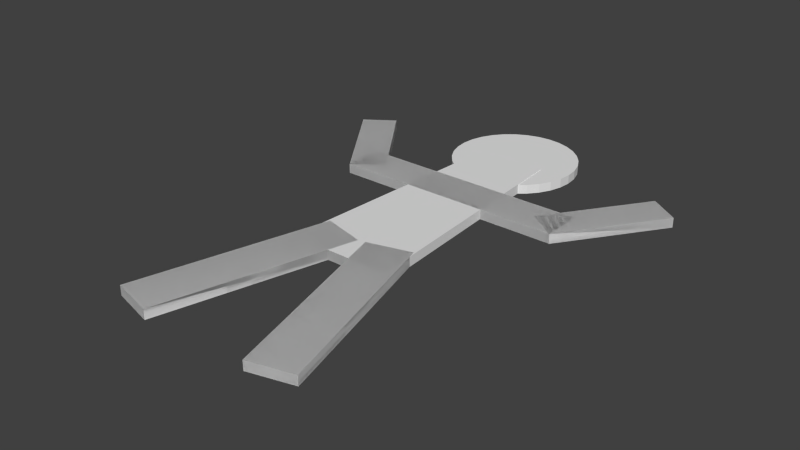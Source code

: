 # Source: humanoid.blend  (saved by Blender 2.75.0; exported with 4.5.12 LTS)
import bpy
from mathutils import Matrix  # noqa: F401  (used for matrix-valued properties, if any)

bpy.ops.wm.read_factory_settings(use_empty=True)
scene = bpy.context.scene
scene.name = 'Scene'

# ---- collections
col_collection_1 = bpy.data.collections.new('Collection 1'); scene.collection.children.link(col_collection_1)

# ---- materials (node trees are filled in below, after node groups)
mat_material = bpy.data.materials.new('Material')
mat_material.alpha_threshold = 0.0
mat_material.use_transparent_shadow = False
mat_material.roughness = 0.5
mat_material.line_color = (0.0, 0.0, 0.0, 1.0)

# ---- material node trees

# ---- world
world_world = bpy.data.worlds.new('World'); scene.world = world_world
world_world.color = (0.05088, 0.05088, 0.05088)
world_world.use_sun_shadow = False
world_world.sun_shadow_jitter_overblur = 0.0
world_world.cycles.sampling_method = 'MANUAL'
world_world.cycles.sample_map_resolution = 256

# ---- meshes
me_cube = bpy.data.meshes.new('Cube')
me_cube.from_pydata([(-0.07203, -2.086e-08, -0.4772), (0.1064, 7.296e-09, 0.1669), (-0.1064, 7.296e-09, 0.1669), (-0.0253, -2.171e-08, -0.4966), (-0.04962, -2.138e-08, -0.4892), (0.1064, 0.02, 0.1669), (-0.1064, 0.02, 0.1669), (-6.22e-08, -2.182e-08, -0.4991), (-0.00743, 4.65e-09, 0.1064), (-0.1122, 2.175e-08, 0.4976), (-0.2022, 2.07e-08, 0.4735), (-0.09739, 3.597e-09, 0.08228), (-0.00743, 0.02, 0.1064), (-0.1122, 0.02, 0.4976), (-0.2022, 0.02, 0.4735), (-0.09739, 0.02, 0.08228), (0.09739, 3.461e-09, 0.07919), (0.2022, 2.056e-08, 0.4704), (0.1122, 2.161e-08, 0.4945), (0.00743, 4.515e-09, 0.1033), (0.09739, 0.02, 0.07919), (0.2022, 0.02, 0.4704), (0.1122, 0.02, 0.4945), (0.00743, 0.02, 0.1033), (0.2395, 0.02, -0.1299), (-0.2407, 0.02, -0.1299), (-0.2407, 0.02, -0.2139), (0.2395, 0.02, -0.2139), (0.3193, 0.02, -0.3716), (0.1792, 0.02, -0.1716), (0.2398, 0.02, -0.1291), (0.3799, 0.02, -0.3292), (0.3193, -1.625e-08, -0.3716), (0.1792, -7.499e-09, -0.1716), (0.2398, -5.645e-09, -0.1291), (0.3799, -1.439e-08, -0.3292), (-0.2398, -5.649e-09, -0.1292), (-0.3799, -1.44e-08, -0.3293), (-0.3193, -1.625e-08, -0.3717), (-0.1792, -7.503e-09, -0.1716), (-0.2398, 0.02, -0.1292), (-0.3799, 0.02, -0.3293), (-0.3193, 0.02, -0.3717), (-0.1792, 0.02, -0.1716), (0.07231, -1.552e-08, -0.355), (0.1064, 7.296e-09, 0.1669), (-0.07231, -1.552e-08, -0.355), (0.07231, 0.02, -0.355), (-0.1064, 7.296e-09, 0.1669), (0.1064, 0.02, 0.1669), (-0.1064, 0.02, 0.1669), (-0.07231, 0.02, -0.355), (-0.00743, 4.65e-09, 0.1064), (-0.1122, 2.175e-08, 0.4976), (-0.09739, 3.597e-09, 0.08228), (-0.00743, 0.02, 0.1064), (-0.2022, 2.07e-08, 0.4735), (-0.1122, 0.02, 0.4976), (-0.2022, 0.02, 0.4735), (-0.09739, 0.02, 0.08228), (0.09739, 3.461e-09, 0.07919), (0.2022, 2.056e-08, 0.4704), (0.00743, 4.515e-09, 0.1033), (0.09739, 0.02, 0.07919), (0.1122, 2.161e-08, 0.4945), (0.2022, 0.02, 0.4704), (0.1122, 0.02, 0.4945), (0.00743, 0.02, 0.1033), (-0.2385, -6.916e-09, -0.129), (0.2609, -9.321e-09, -0.2132), (-0.2407, 0.02, -0.2139), (0.2395, -9.255e-09, -0.1299), (-0.2407, -9.255e-09, -0.1299), (-0.2407, -1.293e-08, -0.2139), (0.2395, -1.293e-08, -0.2139), (0.1792, 0.02, -0.1716), (0.3193, 0.02, -0.3716), (0.2398, 0.02, -0.1291), (0.3799, 0.02, -0.3292), (0.3193, -1.625e-08, -0.3716), (0.1792, -7.499e-09, -0.1716), (0.2398, -5.645e-09, -0.1291), (0.3799, -1.439e-08, -0.3292), (-0.2398, -5.649e-09, -0.1292), (-0.3799, -1.44e-08, -0.3293), (-0.1792, -7.503e-09, -0.1716), (-0.2398, 0.02, -0.1292), (-0.3193, -1.625e-08, -0.3717), (-0.3799, 0.02, -0.3293), (-0.3193, 0.02, -0.3717), (-0.1792, 0.02, -0.1716), (-0.09168, -2.016e-08, -0.4611), (-0.1078, -1.93e-08, -0.4415), (-0.1198, -1.832e-08, -0.4191), (-0.1272, -1.725e-08, -0.3947), (-0.1297, -1.615e-08, -0.3694), (-0.1272, -1.504e-08, -0.3441), (-0.1198, -1.398e-08, -0.3198), (-0.1078, -1.3e-08, -0.2974), (-0.09168, -1.214e-08, -0.2778), (-0.07203, -1.144e-08, -0.2616), (-0.04962, -1.091e-08, -0.2497), (-0.0253, -1.059e-08, -0.2423), (-1.995e-08, -1.048e-08, -0.2398), (0.0253, -1.059e-08, -0.2423), (0.04962, -1.091e-08, -0.2497), (0.07203, -1.144e-08, -0.2616), (0.09168, -1.214e-08, -0.2778), (0.1078, -1.3e-08, -0.2974), (0.1198, -1.398e-08, -0.3198), (0.1272, -1.504e-08, -0.3441), (0.1297, -1.615e-08, -0.3694), (0.1272, -1.725e-08, -0.3947), (0.1198, -1.832e-08, -0.4191), (0.1078, -1.93e-08, -0.4415), (0.09168, -2.016e-08, -0.4611), (0.07203, -2.086e-08, -0.4772), (0.04962, -2.138e-08, -0.4892), (0.02529, -2.171e-08, -0.4966), (-0.07203, -2.086e-08, -0.4772), (-0.0253, -2.171e-08, -0.4966), (-0.04962, -2.138e-08, -0.4892), (-6.22e-08, -2.182e-08, -0.4991), (-0.09168, -2.016e-08, -0.4611), (-0.1078, -1.93e-08, -0.4415), (-0.1198, -1.832e-08, -0.4191), (-0.1272, -1.725e-08, -0.3947), (-0.1297, -1.615e-08, -0.3694), (-0.1272, -1.504e-08, -0.3441), (-0.1198, -1.398e-08, -0.3198), (-0.1078, -1.3e-08, -0.2974), (-0.09168, -1.214e-08, -0.2778), (-0.07203, -1.144e-08, -0.2616), (-0.04962, -1.091e-08, -0.2497), (-0.0253, -1.059e-08, -0.2423), (-1.995e-08, -1.048e-08, -0.2398), (0.0253, -1.059e-08, -0.2423), (0.04962, -1.091e-08, -0.2497), (0.07203, -1.144e-08, -0.2616), (0.09168, -1.214e-08, -0.2778), (0.1078, -1.3e-08, -0.2974), (0.1198, -1.398e-08, -0.3198), (0.1272, -1.504e-08, -0.3441), (0.1297, -1.615e-08, -0.3694), (0.1272, -1.725e-08, -0.3947), (0.1198, -1.832e-08, -0.4191), (0.1078, -1.93e-08, -0.4415), (0.09168, -2.016e-08, -0.4611), (0.07203, -2.086e-08, -0.4772), (0.04962, -2.138e-08, -0.4892), (0.02529, -2.171e-08, -0.4966), (-0.07203, -2.086e-08, -0.4772), (-0.0253, -2.171e-08, -0.4966), (-0.04962, -2.138e-08, -0.4892), (-6.22e-08, -2.182e-08, -0.4991), (-0.09168, -2.016e-08, -0.4611), (-0.1078, -1.93e-08, -0.4415), (-0.1198, -1.832e-08, -0.4191), (-0.1272, -1.725e-08, -0.3947), (-0.1297, -1.615e-08, -0.3694), (-0.1272, -1.504e-08, -0.3441), (-0.1198, -1.398e-08, -0.3198), (-0.1078, -1.3e-08, -0.2974), (-0.09168, -1.214e-08, -0.2778), (-0.07203, -1.144e-08, -0.2616), (-0.04962, -1.091e-08, -0.2497), (-0.0253, -1.059e-08, -0.2423), (-1.995e-08, -1.048e-08, -0.2398), (0.0253, -1.059e-08, -0.2423), (0.04962, -1.091e-08, -0.2497), (0.07203, -1.144e-08, -0.2616), (0.09168, -1.214e-08, -0.2778), (0.1078, -1.3e-08, -0.2974), (0.1198, -1.398e-08, -0.3198), (0.1272, -1.504e-08, -0.3441), (0.1297, -1.615e-08, -0.3694), (0.1272, -1.725e-08, -0.3947), (0.1198, -1.832e-08, -0.4191), (0.1078, -1.93e-08, -0.4415), (0.09168, -2.016e-08, -0.4611), (0.07203, -2.086e-08, -0.4772), (0.04962, -2.138e-08, -0.4892), (0.02529, -2.171e-08, -0.4966), (-0.07203, -2.086e-08, -0.4772), (-0.0253, -2.171e-08, -0.4966), (-0.04962, -2.138e-08, -0.4892), (-6.22e-08, -2.182e-08, -0.4991), (-0.09168, -2.016e-08, -0.4611), (-0.1078, -1.93e-08, -0.4415), (-0.1198, -1.832e-08, -0.4191), (-0.1272, -1.725e-08, -0.3947), (-0.1297, -1.615e-08, -0.3694), (-0.1272, -1.504e-08, -0.3441), (-0.1198, -1.398e-08, -0.3198), (-0.1078, -1.3e-08, -0.2974), (-0.09168, -1.214e-08, -0.2778), (-0.07203, -1.144e-08, -0.2616), (-0.04962, -1.091e-08, -0.2497), (-0.0253, -1.059e-08, -0.2423), (-1.995e-08, -1.048e-08, -0.2398), (0.0253, -1.059e-08, -0.2423), (0.04962, -1.091e-08, -0.2497), (0.07203, -1.144e-08, -0.2616), (0.09168, -1.214e-08, -0.2778), (0.1078, -1.3e-08, -0.2974), (0.1198, -1.398e-08, -0.3198), (0.1272, -1.504e-08, -0.3441), (0.1297, -1.615e-08, -0.3694), (0.1272, -1.725e-08, -0.3947), (0.1198, -1.832e-08, -0.4191), (0.1078, -1.93e-08, -0.4415), (0.09168, -2.016e-08, -0.4611), (0.07203, -2.086e-08, -0.4772), (0.04962, -2.138e-08, -0.4892), (0.02529, -2.171e-08, -0.4966), (-0.07203, 0.01877, -0.4772), (-0.0253, 0.01877, -0.4966), (-0.04962, 0.01877, -0.4892), (-6.22e-08, 0.01877, -0.4991), (-0.09168, 0.01877, -0.4611), (-0.1078, 0.01877, -0.4415), (-0.1198, 0.01877, -0.4191), (-0.1272, 0.01877, -0.3947), (-0.1297, 0.01877, -0.3694), (-0.1272, 0.01877, -0.3441), (-0.1198, 0.01877, -0.3198), (-0.1078, 0.01877, -0.2974), (-0.09168, 0.01877, -0.2778), (-0.07203, 0.01877, -0.2616), (-0.04962, 0.01877, -0.2497), (-0.0253, 0.01877, -0.2423), (-1.995e-08, 0.01877, -0.2398), (0.0253, 0.01877, -0.2423), (0.04962, 0.01877, -0.2497), (0.07203, 0.01877, -0.2616), (0.09168, 0.01877, -0.2778), (0.1078, 0.01877, -0.2974), (0.1198, 0.01877, -0.3198), (0.1272, 0.01877, -0.3441), (0.1297, 0.01877, -0.3694), (0.1272, 0.01877, -0.3947), (0.1198, 0.01877, -0.4191), (0.1078, 0.01877, -0.4415), (0.09168, 0.01877, -0.4611), (0.07203, 0.01877, -0.4772), (0.04962, 0.01877, -0.4892), (0.02529, 0.01877, -0.4966), (0.2395, 0.02, -0.2139), (-0.2407, 0.02, -0.1299), (0.2395, 0.02, -0.1299), (0.2395, -1.293e-08, -0.2139), (-0.2407, -1.293e-08, -0.2139), (-0.2407, -9.255e-09, -0.1299), (0.2395, -9.255e-09, -0.1299)], [], [(1, 2, 6, 5), (95, 94, 93, 92, 91, 0, 4, 3, 7, 118, 117, 116, 115, 114, 113, 112, 111, 110, 109, 108, 107, 106, 105, 104, 103, 102, 101, 100, 99, 98, 97, 96), (8, 11, 10, 9), (12, 13, 14, 15), (8, 9, 13, 12), (9, 10, 14, 13), (10, 11, 15, 14), (12, 15, 11, 8), (16, 19, 18, 17), (20, 21, 22, 23), (16, 17, 21, 20), (17, 18, 22, 21), (18, 19, 23, 22), (20, 23, 19, 16), (24, 27, 74, 71), (31, 28, 32, 35), (33, 32, 28, 29), (34, 33, 29, 30), (35, 34, 30, 31), (31, 30, 29, 28), (35, 32, 33, 34), (36, 39, 38, 37), (40, 41, 42, 43), (36, 37, 41, 40), (37, 38, 42, 41), (38, 39, 43, 42), (40, 43, 39, 36), (44, 45, 48, 46), (47, 51, 50, 49), (44, 47, 49, 45), (45, 49, 50, 48), (48, 50, 51, 46), (47, 44, 46, 51), (52, 53, 56, 54), (55, 59, 58, 57), (52, 55, 57, 53), (53, 57, 58, 56), (56, 58, 59, 54), (55, 52, 54, 59), (60, 61, 64, 62), (63, 67, 66, 65), (60, 63, 65, 61), (61, 65, 66, 64), (64, 66, 67, 62), (63, 60, 62, 67), (71, 72, 25, 24), (72, 73, 26, 25), (73, 74, 27, 26), (78, 82, 79, 76), (80, 75, 76, 79), (81, 77, 75, 80), (82, 78, 77, 81), (78, 76, 75, 77), (82, 81, 80, 79), (83, 84, 87, 85), (86, 90, 89, 88), (83, 86, 88, 84), (84, 88, 89, 87), (87, 89, 90, 85), (86, 83, 85, 90), (132, 133, 165, 164), (105, 106, 138, 137), (0, 91, 123, 119), (106, 107, 139, 138), (107, 108, 140, 139), (7, 3, 120, 122), (108, 109, 141, 140), (95, 96, 128, 127), (109, 110, 142, 141), (94, 95, 127, 126), (96, 97, 129, 128), (110, 111, 143, 142), (97, 98, 130, 129), (93, 94, 126, 125), (111, 112, 144, 143), (98, 99, 131, 130), (92, 93, 125, 124), (112, 113, 145, 144), (99, 100, 132, 131), (113, 114, 146, 145), (100, 101, 133, 132), (114, 115, 147, 146), (101, 102, 134, 133), (4, 0, 119, 121), (115, 116, 148, 147), (102, 103, 135, 134), (116, 117, 149, 148), (103, 104, 136, 135), (3, 4, 121, 120), (117, 118, 150, 149), (104, 105, 137, 136), (91, 92, 124, 123), (118, 7, 122, 150), (167, 168, 200, 199), (126, 127, 159, 158), (146, 147, 179, 178), (133, 134, 166, 165), (125, 126, 158, 157), (147, 148, 180, 179), (134, 135, 167, 166), (124, 125, 157, 156), (148, 149, 181, 180), (135, 136, 168, 167), (121, 119, 151, 153), (149, 150, 182, 181), (136, 137, 169, 168), (120, 121, 153, 152), (150, 122, 154, 182), (137, 138, 170, 169), (123, 124, 156, 155), (138, 139, 171, 170), (119, 123, 155, 151), (139, 140, 172, 171), (122, 120, 152, 154), (140, 141, 173, 172), (127, 128, 160, 159), (141, 142, 174, 173), (128, 129, 161, 160), (142, 143, 175, 174), (129, 130, 162, 161), (143, 144, 176, 175), (130, 131, 163, 162), (144, 145, 177, 176), (131, 132, 164, 163), (145, 146, 178, 177), (202, 203, 235, 234), (153, 151, 183, 185), (181, 182, 214, 213), (168, 169, 201, 200), (152, 153, 185, 184), (182, 154, 186, 214), (169, 170, 202, 201), (155, 156, 188, 187), (170, 171, 203, 202), (151, 155, 187, 183), (171, 172, 204, 203), (154, 152, 184, 186), (172, 173, 205, 204), (159, 160, 192, 191), (173, 174, 206, 205), (160, 161, 193, 192), (174, 175, 207, 206), (161, 162, 194, 193), (175, 176, 208, 207), (162, 163, 195, 194), (176, 177, 209, 208), (163, 164, 196, 195), (177, 178, 210, 209), (164, 165, 197, 196), (158, 159, 191, 190), (178, 179, 211, 210), (165, 166, 198, 197), (157, 158, 190, 189), (179, 180, 212, 211), (166, 167, 199, 198), (156, 157, 189, 188), (180, 181, 213, 212), (223, 224, 225, 226, 227, 228, 229, 230, 231, 232, 233, 234, 235, 236, 237, 238, 239, 240, 241, 242, 243, 244, 245, 246, 218, 216, 217, 215, 219, 220, 221, 222), (183, 187, 219, 215), (203, 204, 236, 235), (186, 184, 216, 218), (204, 205, 237, 236), (191, 192, 224, 223), (205, 206, 238, 237), (192, 193, 225, 224), (206, 207, 239, 238), (193, 194, 226, 225), (207, 208, 240, 239), (194, 195, 227, 226), (208, 209, 241, 240), (195, 196, 228, 227), (209, 210, 242, 241), (196, 197, 229, 228), (190, 191, 223, 222), (210, 211, 243, 242), (197, 198, 230, 229), (189, 190, 222, 221), (211, 212, 244, 243), (198, 199, 231, 230), (188, 189, 221, 220), (212, 213, 245, 244), (199, 200, 232, 231), (185, 183, 215, 217), (213, 214, 246, 245), (200, 201, 233, 232), (184, 185, 217, 216), (214, 186, 218, 246), (201, 202, 234, 233), (187, 188, 220, 219), (24, 25, 26, 27), (71, 74, 73, 72), (249, 253, 250, 247), (251, 70, 247, 250), (252, 248, 70, 251), (253, 249, 248, 252), (249, 247, 70, 248), (253, 252, 251, 250)])
me_cube.materials.append(mat_material)
me_cube.use_remesh_preserve_volume = False
me_cube.use_remesh_preserve_attributes = False
me_cube.use_mirror_vertex_groups = False
me_cube.update()

# ---- objects
ob_cube = bpy.data.objects.new('Cube', me_cube)

# ---- transforms, parenting, visibility, modifiers, constraints
ob_cube.location = (0.0, 0.0, 0.0)
ob_cube.rotation_euler = (1.571, 0.0, 0.0)
ob_cube.lock_rotations_4d = False
ob_cube.empty_display_type = 'ARROWS'
ob_cube.lineart.crease_threshold = 0.0

# ---- collection membership
col_collection_1.objects.link(ob_cube)

# ---- scene / render settings (as saved in the file)
scene.frame_start = 1; scene.frame_end = 250; scene.frame_set(1)
scene.render.engine = 'BLENDER_EEVEE_NEXT'
scene.render.resolution_percentage = 50
scene.render.dither_intensity = 0.0
scene.cycles.use_denoising = False
scene.cycles.samples = 10
scene.cycles.sampling_pattern = 'TABULATED_SOBOL'
scene.cycles.light_sampling_threshold = 0.0
scene.cycles.use_adaptive_sampling = False
scene.cycles.use_light_tree = False
scene.cycles.blur_glossy = 0.0
scene.cycles.pixel_filter_type = 'GAUSSIAN'
scene.cycles.sample_clamp_indirect = 0.0
scene.view_settings.view_transform = 'Standard'
bpy.context.view_layer.update()

# ---- added for rendering (the .blend has no active camera and no usable light): camera, sun
cam_auto = bpy.data.cameras.new('AutoCamera')
cam_auto.lens = 50.0
cam_auto.sensor_width = 36.0
cam_auto.clip_end = 1000.0
ob_auto_camera = bpy.data.objects.new('AutoCamera', cam_auto)
scene.collection.objects.link(ob_auto_camera)
ob_auto_camera.location = (1.15964, -1.39081, 0.937716)
ob_auto_camera.rotation_euler = (1.09748, -7.21219e-08, 0.694738)
scene.camera = ob_auto_camera
light_auto_sun = bpy.data.lights.new('AutoSun', 'SUN')
light_auto_sun.energy = 3.0
light_auto_sun.angle = 0.0523599
ob_auto_sun = bpy.data.objects.new('AutoSun', light_auto_sun)
scene.collection.objects.link(ob_auto_sun)
ob_auto_sun.rotation_euler = (0.872665, 0.174533, 0.523599)
bpy.context.view_layer.update()
